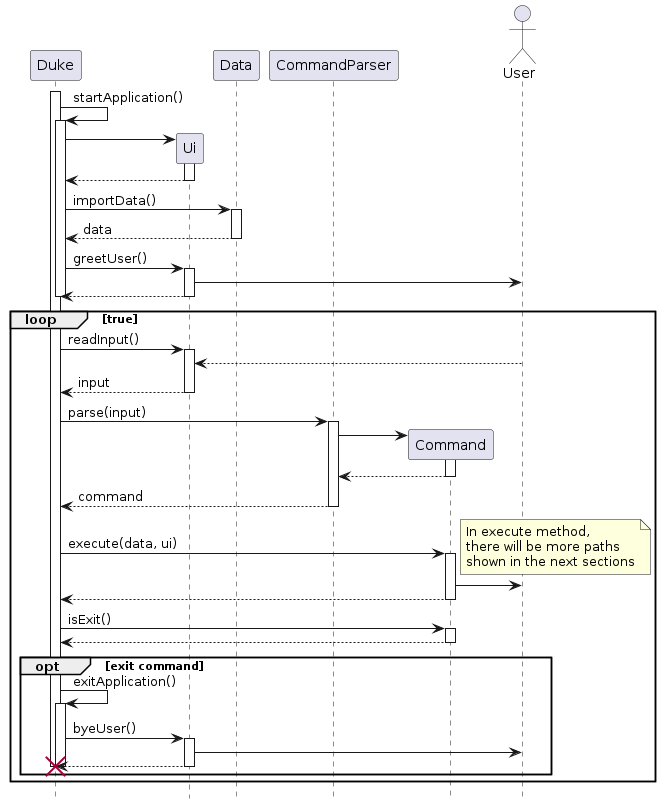

The diagram above was rendered by PlantUML. Its source (embedded in the PNG):
@startuml
hide footbox

participant Duke
participant Ui
participant Data
participant CommandParser
participant Command
actor User

activate Duke

Duke -> Duke: startApplication()
activate Duke

Duke -> Ui **
activate Ui
Ui --> Duke
deactivate Ui

Duke -> Data: importData()
activate Data
Data --> Duke: data
deactivate Data

Duke -> Ui: greetUser()
activate Ui

Ui -> User

Ui --> Duke
deactivate Ui

deactivate Duke

' End of initialization

loop true

Duke -> Ui: readInput()
activate Ui
User --> Ui
Ui --> Duke: input
deactivate Ui

Duke -> CommandParser: parse(input)
activate CommandParser

CommandParser -> Command **
activate Command
Command --> CommandParser
deactivate Command
CommandParser --> Duke: command
deactivate CommandParser

Duke -> Command: execute(data, ui)

note right
In execute method,
there will be more paths
shown in the next sections
end note

activate Command
Command -> User
Command --> Duke
deactivate Command

Duke -> Command: isExit()
activate Command
Command --> Duke
deactivate Command

opt exit command

Duke -> Duke: exitApplication()
activate Duke
Duke -> Ui: byeUser()
activate Ui

Ui -> User

Ui --> Duke !!
deactivate Ui
deactivate Duke

end
end
@enduml